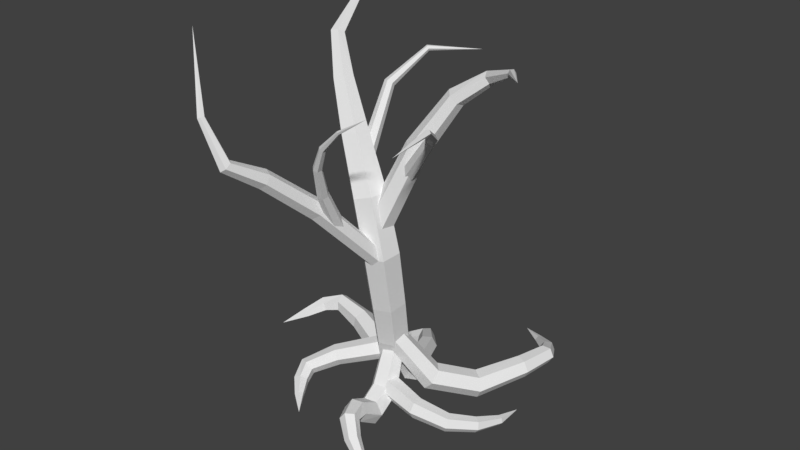 # Source: Kirschbl_te_Blattlos_1.blend  (saved by Blender 2.79.0; exported with 4.5.12 LTS)
import bpy
from mathutils import Matrix  # noqa: F401  (used for matrix-valued properties, if any)

bpy.ops.wm.read_factory_settings(use_empty=True)
scene = bpy.context.scene
scene.name = 'Scene'

# ---- collections
col_collection_1 = bpy.data.collections.new('Collection 1'); scene.collection.children.link(col_collection_1)

# ---- materials (node trees are filled in below, after node groups)
mat_kirschbl_tenfarbe = bpy.data.materials.new('Kirschblütenfarbe')
mat_kirschbl_tenfarbe.alpha_threshold = 0.0
mat_kirschbl_tenfarbe.use_transparent_shadow = False
mat_kirschbl_tenfarbe.roughness = 0.5

# ---- material node trees

# ---- world
world_world = bpy.data.worlds.new('World'); scene.world = world_world
world_world.color = (0.05088, 0.05088, 0.05088)
world_world.use_sun_shadow = False
world_world.sun_shadow_jitter_overblur = 0.0
world_world.cycles.sampling_method = 'MANUAL'

# ---- meshes
me_cunurbspath = bpy.data.meshes.new('CUNurbsPath')
me_cunurbspath.from_pydata([(-0.04641, 2.626, 5.157), (-0.04641, 2.626, 5.157), (-0.04641, 2.626, 5.157), (-0.04641, 2.626, 5.157), (-0.04641, 2.626, 5.157), (-0.04641, 2.626, 5.157), (-0.2687, 1.718, 4.96), (-0.3264, 1.722, 4.96), (-0.3536, 1.746, 4.915), (-0.3231, 1.766, 4.87), (-0.2654, 1.761, 4.87), (-0.2382, 1.737, 4.915), (-0.1597, 1.181, 4.615), (-0.2611, 1.157, 4.59), (-0.3138, 1.214, 4.516), (-0.2649, 1.297, 4.467), (-0.1635, 1.321, 4.492), (-0.1109, 1.264, 4.566), (0.1883, 0.8974, 4.132), (0.05627, 0.846, 4.071), (-0.02729, 0.9379, 3.98), (0.02112, 1.081, 3.949), (0.1531, 1.133, 4.01), (0.2367, 1.041, 4.102), (0.6097, 0.6433, 3.533), (0.4312, 0.5742, 3.451), (0.3076, 0.7045, 3.346), (0.3626, 0.9038, 3.322), (0.541, 0.9729, 3.404), (0.6646, 0.8426, 3.509), (1.034, 0.458, 2.777), (0.7993, 0.3769, 2.704), (0.6198, 0.5484, 2.632), (0.6746, 0.8009, 2.634), (0.9088, 0.8819, 2.707), (1.088, 0.7105, 2.778), (1.21, 0.4912, 1.872), (0.9504, 0.403, 1.844), (0.7419, 0.5823, 1.856), (0.7926, 0.8499, 1.896), (1.052, 0.9382, 1.924), (1.26, 0.7588, 1.912), (1.151, 0.7043, 0.9599), (0.903, 0.6149, 0.959), (0.7041, 0.7774, 1.017), (0.7529, 1.029, 1.076), (1.001, 1.119, 1.077), (1.2, 0.9563, 1.019), (1.06, 0.9032, 0.2678), (0.8253, 0.8133, 0.2829), (0.6391, 0.961, 0.3647), (0.6871, 1.198, 0.4315), (0.9213, 1.288, 0.4164), (1.108, 1.141, 0.3346), (0.8962, 1.109, -0.2576), (0.7042, 0.9917, -0.172), (0.5684, 1.092, -0.0002891), (0.6245, 1.31, 0.08591), (0.8165, 1.427, 0.0003632), (0.9524, 1.327, -0.1714), (0.4187, 1.376, -0.4635), (0.3317, 1.221, -0.3388), (0.3175, 1.25, -0.1241), (0.3902, 1.434, -0.03423), (0.4771, 1.589, -0.159), (0.4914, 1.56, -0.3736), (-0.2471, 1.632, -0.3231), (-0.2707, 1.488, -0.2216), (-0.2417, 1.496, -0.04632), (-0.1891, 1.649, 0.02749), (-0.1655, 1.794, -0.07398), (-0.1945, 1.785, -0.2493), (-0.7168, 1.717, -0.219), (-0.7016, 1.599, -0.1391), (-0.7088, 1.608, 0.00383), (-0.7312, 1.735, 0.0668), (-0.7464, 1.853, -0.01311), (-0.7392, 1.844, -0.156), (-0.9419, 1.601, -0.2531), (-0.8903, 1.521, -0.1793), (-0.9252, 1.514, -0.06459), (-1.012, 1.587, -0.02359), (-1.063, 1.666, -0.09732), (-1.028, 1.673, -0.2121), (-1.101, 1.322, -0.3004), (-1.054, 1.29, -0.2468), (-1.078, 1.284, -0.1723), (-1.149, 1.31, -0.1515), (-1.196, 1.343, -0.2052), (-1.172, 1.349, -0.2797), (-1.256, 0.9373, -0.2754), (-1.256, 0.9372, -0.2751), (-1.256, 0.9372, -0.2748), (-1.257, 0.9373, -0.2747), (-1.257, 0.9374, -0.275), (-1.257, 0.9373, -0.2753), (0.811, 1.062, 0.2016), (0.7076, 1.205, 0.2083), (0.6767, 1.299, 0.06184), (0.7492, 1.249, -0.09132), (0.8527, 1.106, -0.09802), (0.8836, 1.013, 0.04845), (0.1765, 0.5765, 0.001175), (0.06918, 0.6839, 0.001175), (0.04055, 0.7627, -0.1255), (0.1193, 0.734, -0.2521), (0.2266, 0.6266, -0.2521), (0.2553, 0.5479, -0.1255), (-0.09209, 0.2528, -0.1572), (-0.2156, 0.2913, -0.1814), (-0.2445, 0.3521, -0.2945), (-0.15, 0.3744, -0.3833), (-0.02655, 0.3358, -0.3591), (0.002422, 0.275, -0.246), (-0.04132, 0.07093, -0.2767), (-0.1386, 0.04441, -0.3253), (-0.1612, 0.08079, -0.4287), (-0.08658, 0.1437, -0.4834), (0.01066, 0.1702, -0.4348), (0.03329, 0.1338, -0.3315), (0.104, -0.1169, -0.3932), (0.05388, -0.1486, -0.4292), (0.04578, -0.1349, -0.4968), (0.08784, -0.08951, -0.5283), (0.138, -0.05783, -0.4923), (0.1461, -0.07151, -0.4247), (0.3214, -0.3413, -0.5129), (0.3212, -0.3415, -0.513), (0.3212, -0.3414, -0.5134), (0.3214, -0.3412, -0.5135), (0.3216, -0.341, -0.5134), (0.3216, -0.3411, -0.513), (1.304, 2.441, 4.33), (1.304, 2.441, 4.33), (1.304, 2.441, 4.33), (1.304, 2.441, 4.33), (1.304, 2.441, 4.33), (1.304, 2.441, 4.33), (0.7736, 1.928, 4.395), (0.7402, 1.952, 4.395), (0.7293, 1.972, 4.36), (0.7519, 1.968, 4.326), (0.7854, 1.944, 4.326), (0.7962, 1.924, 4.36), (0.557, 1.353, 4.022), (0.4854, 1.378, 4.009), (0.473, 1.432, 3.956), (0.5322, 1.463, 3.917), (0.6038, 1.438, 3.931), (0.6162, 1.383, 3.983), (0.6678, 0.7319, 3.216), (0.5699, 0.7518, 3.179), (0.5516, 0.8398, 3.121), (0.6312, 0.9079, 3.101), (0.7291, 0.8881, 3.139), (0.7474, 0.8, 3.196), (3.311, 0.2869, 4.91), (3.311, 0.2869, 4.91), (3.311, 0.2869, 4.91), (3.311, 0.2869, 4.91), (3.311, 0.2869, 4.91), (3.311, 0.2869, 4.91), (2.781, 0.9119, 4.779), (2.813, 0.9504, 4.779), (2.839, 0.9611, 4.737), (2.833, 0.9333, 4.696), (2.801, 0.8948, 4.696), (2.775, 0.8841, 4.737), (2.3, 1.138, 4.596), (2.324, 1.227, 4.576), (2.373, 1.247, 4.499), (2.4, 1.178, 4.441), (2.377, 1.089, 4.461), (2.327, 1.069, 4.538), (1.838, 1.011, 4.291), (1.848, 1.135, 4.246), (1.938, 1.164, 4.154), (2.019, 1.07, 4.108), (2.009, 0.9461, 4.154), (1.918, 0.9168, 4.246), (1.328, 0.8109, 3.537), (1.35, 0.9692, 3.493), (1.488, 1.015, 3.412), (1.603, 0.9014, 3.376), (1.581, 0.743, 3.42), (1.444, 0.6978, 3.5), (0.7773, 0.5957, 2.305), (0.8089, 0.7844, 2.266), (0.981, 0.8416, 2.194), (1.122, 0.7102, 2.161), (1.09, 0.5215, 2.2), (0.9179, 0.4642, 2.272), (2.357, -0.6867, 4.084), (2.357, -0.6867, 4.084), (2.357, -0.6867, 4.084), (2.357, -0.6867, 4.084), (2.357, -0.6867, 4.084), (2.357, -0.6867, 4.084), (2.255, 0.04021, 4.17), (2.294, 0.05365, 4.17), (2.316, 0.05285, 4.135), (2.299, 0.03862, 4.1), (2.26, 0.02518, 4.1), (2.238, 0.02597, 4.135), (1.903, 0.546, 3.866), (1.962, 0.5935, 3.853), (2.012, 0.578, 3.796), (2.003, 0.5149, 3.753), (1.944, 0.4674, 3.766), (1.894, 0.483, 3.823), (1.305, 0.8137, 3.173), (1.37, 0.8887, 3.134), (1.449, 0.8615, 3.068), (1.464, 0.7592, 3.041), (1.398, 0.6842, 3.08), (1.319, 0.7115, 3.146), (0.9747, 1.028, 0.3094), (0.8163, 0.9947, 0.3053), (0.712, 1.106, 0.2517), (0.766, 1.25, 0.2022), (0.9243, 1.283, 0.2064), (1.029, 1.172, 0.26), (1.08, 0.6715, -0.301), (0.8802, 0.6338, -0.301), (0.7589, 0.7271, -0.4355), (0.8379, 0.8581, -0.5701), (1.038, 0.8958, -0.5701), (1.159, 0.8025, -0.4355), (1.119, 0.4189, -0.402), (0.9208, 0.388, -0.4001), (0.8231, 0.3519, -0.5718), (0.9239, 0.3468, -0.7455), (1.122, 0.3777, -0.7474), (1.22, 0.4137, -0.5757), (1.146, 0.09727, -0.2053), (0.9868, 0.0528, -0.1988), (0.9163, -0.02117, -0.3287), (1.005, -0.05066, -0.4651), (1.164, -0.00619, -0.4716), (1.234, 0.06778, -0.3417), (1.259, -0.1994, -0.1839), (1.15, -0.2815, -0.1768), (1.069, -0.2977, -0.286), (1.097, -0.2319, -0.4023), (1.207, -0.1498, -0.4095), (1.287, -0.1335, -0.3003), (1.42, -0.3333, -0.3964), (1.354, -0.4274, -0.4113), (1.271, -0.4278, -0.4924), (1.254, -0.3343, -0.5586), (1.32, -0.2403, -0.5437), (1.403, -0.2398, -0.4626), (1.635, -0.4248, -0.6465), (1.602, -0.4881, -0.6635), (1.557, -0.4918, -0.722), (1.546, -0.4323, -0.7634), (1.579, -0.3691, -0.7464), (1.623, -0.3653, -0.688), (1.95, -0.5297, -0.9187), (1.949, -0.53, -0.9188), (1.949, -0.53, -0.9191), (1.949, -0.5298, -0.9193), (1.949, -0.5295, -0.9192), (1.95, -0.5294, -0.9189), (0.9891, 0.9167, -0.2042), (0.9308, 0.7501, -0.2006), (0.8953, 0.6658, -0.3515), (0.9179, 0.7481, -0.506), (0.9761, 0.9147, -0.5096), (1.012, 0.999, -0.3587), (1.66, 0.7481, -0.2657), (1.655, 0.5963, -0.2657), (1.64, 0.5208, -0.3967), (1.63, 0.5971, -0.5276), (1.635, 0.7489, -0.5276), (1.65, 0.8244, -0.3967), (2.112, 0.8126, -0.3408), (2.173, 0.6961, -0.3496), (2.183, 0.636, -0.4663), (2.133, 0.6924, -0.5741), (2.073, 0.809, -0.5653), (2.062, 0.8691, -0.4486), (2.374, 1.083, -0.4292), (2.466, 1.021, -0.4459), (2.49, 0.9846, -0.5488), (2.424, 1.011, -0.6349), (2.332, 1.073, -0.6181), (2.308, 1.109, -0.5153), (2.528, 1.417, -0.5225), (2.594, 1.4, -0.5362), (2.614, 1.387, -0.6016), (2.568, 1.393, -0.6533), (2.502, 1.41, -0.6397), (2.482, 1.423, -0.5743), (2.582, 1.801, -0.6194), (2.582, 1.801, -0.6194), (2.582, 1.801, -0.6198), (2.582, 1.801, -0.62), (2.582, 1.801, -0.6199), (2.582, 1.801, -0.6196), (0.969, 1.141, 0.4745), (1.071, 1.009, 0.4933), (1.026, 0.8583, 0.435), (0.8781, 0.8393, 0.358), (0.7757, 0.9709, 0.3392), (0.8212, 1.122, 0.3975), (1.39, 1.46, -0.1529), (1.532, 1.311, -0.1529), (1.529, 1.166, -0.2991), (1.385, 1.171, -0.4453), (1.243, 1.32, -0.4453), (1.246, 1.464, -0.2991), (1.767, 1.892, -0.3367), (1.929, 1.774, -0.3494), (1.996, 1.713, -0.5291), (1.899, 1.77, -0.6962), (1.737, 1.888, -0.6835), (1.671, 1.949, -0.5037), (2.129, 2.463, -0.2315), (2.281, 2.401, -0.2405), (2.358, 2.39, -0.3867), (2.281, 2.441, -0.5239), (2.128, 2.504, -0.5149), (2.052, 2.514, -0.3687), (2.259, 2.915, -0.2232), (2.394, 2.928, -0.2303), (2.458, 2.92, -0.3512), (2.385, 2.898, -0.465), (2.249, 2.885, -0.4578), (2.186, 2.893, -0.337), (2.129, 3.182, -0.3364), (2.221, 3.25, -0.3553), (2.271, 3.251, -0.4597), (2.229, 3.186, -0.5452), (2.136, 3.118, -0.5264), (2.086, 3.117, -0.422), (1.868, 3.416, -0.4678), (1.912, 3.472, -0.4844), (1.935, 3.481, -0.5535), (1.913, 3.435, -0.606), (1.869, 3.379, -0.5893), (1.846, 3.369, -0.5203), (1.493, 3.673, -0.5916), (1.493, 3.674, -0.5917), (1.493, 3.674, -0.592), (1.493, 3.673, -0.5922), (1.493, 3.673, -0.5921), (1.493, 3.673, -0.5918), (1.079, 1.101, -0.02906), (1.241, 1.17, -0.02237), (1.339, 1.178, -0.1688), (1.275, 1.119, -0.322), (1.112, 1.051, -0.3287), (1.014, 1.042, -0.1822), (0.6604, 2.02, -0.2766), (0.7894, 2.1, -0.2766), (0.8726, 2.11, -0.4033), (0.8268, 2.04, -0.5299), (0.6978, 1.96, -0.5299), (0.6146, 1.95, -0.4033), (0.3354, 2.444, -0.4727), (0.4011, 2.555, -0.4969), (0.4669, 2.57, -0.61), (0.467, 2.473, -0.6989), (0.4013, 2.361, -0.6747), (0.3355, 2.347, -0.5616), (0.091, 2.434, -0.6209), (0.0873, 2.534, -0.6695), (0.1279, 2.548, -0.7729), (0.1722, 2.461, -0.8277), (0.1759, 2.36, -0.7791), (0.1353, 2.347, -0.6757), (-0.1879, 2.307, -0.7584), (-0.2074, 2.363, -0.7945), (-0.1922, 2.368, -0.8621), (-0.1576, 2.316, -0.8936), (-0.1382, 2.26, -0.8575), (-0.1533, 2.255, -0.79), (-0.5298, 2.103, -0.8918), (-0.5299, 2.103, -0.892), (-0.5299, 2.103, -0.8924), (-0.5297, 2.103, -0.8925), (-0.5296, 2.103, -0.8923), (-0.5296, 2.103, -0.892), (-0.2371, -1.191, 5.207), (-0.2371, -1.191, 5.207), (-0.2371, -1.191, 5.207), (-0.2371, -1.191, 5.207), (-0.2371, -1.191, 5.207), (-0.2371, -1.191, 5.207), (0.2361, -1.518, 4.294), (0.2248, -1.567, 4.294), (0.1808, -1.583, 4.275), (0.1482, -1.549, 4.257), (0.1596, -1.501, 4.257), (0.2035, -1.485, 4.275), (0.523, -1.427, 3.758), (0.5247, -1.506, 3.706), (0.4488, -1.531, 3.656), (0.3712, -1.478, 3.659), (0.3695, -1.399, 3.711), (0.4454, -1.374, 3.76), (0.6657, -0.9459, 3.483), (0.6798, -1.025, 3.382), (0.5774, -1.054, 3.307), (0.461, -1.004, 3.335), (0.4469, -0.9246, 3.437), (0.5492, -0.8957, 3.511), (0.8701, -0.2288, 2.87), (0.8816, -0.3318, 2.77), (0.7657, -0.3721, 2.694), (0.6383, -0.3094, 2.719), (0.6268, -0.2065, 2.819), (0.7427, -0.1662, 2.895), (1.165, 0.6785, 1.834), (1.173, 0.573, 1.75), (1.063, 0.5311, 1.684), (0.9453, 0.5945, 1.702), (0.9375, 0.7, 1.786), (1.047, 0.7419, 1.852), (2.122, -0.828, 4.529), (2.122, -0.828, 4.529), (2.122, -0.828, 4.529), (2.122, -0.828, 4.529), (2.122, -0.828, 4.529), (2.122, -0.828, 4.529), (1.641, -0.7972, 4.254), (1.644, -0.7719, 4.254), (1.66, -0.7612, 4.236), (1.671, -0.7758, 4.219), (1.667, -0.8011, 4.219), (1.652, -0.8119, 4.236), (1.291, -0.733, 3.948), (1.302, -0.6889, 3.952), (1.337, -0.6717, 3.929), (1.361, -0.6987, 3.901), (1.351, -0.7428, 3.897), (1.315, -0.7599, 3.921), (1.065, -0.6211, 3.596), (1.084, -0.5649, 3.61), (1.14, -0.5467, 3.593), (1.176, -0.5846, 3.561), (1.156, -0.6408, 3.547), (1.101, -0.659, 3.564), (0.8886, -0.3865, 3.112), (0.9186, -0.3173, 3.142), (0.9971, -0.2995, 3.132), (1.046, -0.3509, 3.092), (1.015, -0.42, 3.062), (0.937, -0.4378, 3.072), (0.7491, -0.01759, 2.482), (0.7904, 0.06819, 2.53), (0.8957, 0.08563, 2.527), (0.9596, 0.01729, 2.476), (0.9183, -0.06849, 2.428), (0.8131, -0.08592, 2.431)], [], [(0, 6, 11, 5), (1, 7, 6, 0), (2, 8, 7, 1), (3, 9, 8, 2), (4, 10, 9, 3), (5, 11, 10, 4), (6, 12, 17, 11), (7, 13, 12, 6), (8, 14, 13, 7), (9, 15, 14, 8), (10, 16, 15, 9), (11, 17, 16, 10), (12, 18, 23, 17), (13, 19, 18, 12), (14, 20, 19, 13), (15, 21, 20, 14), (16, 22, 21, 15), (17, 23, 22, 16), (18, 24, 29, 23), (19, 25, 24, 18), (20, 26, 25, 19), (21, 27, 26, 20), (22, 28, 27, 21), (23, 29, 28, 22), (24, 30, 35, 29), (25, 31, 30, 24), (26, 32, 31, 25), (27, 33, 32, 26), (28, 34, 33, 27), (29, 35, 34, 28), (30, 36, 41, 35), (31, 37, 36, 30), (32, 38, 37, 31), (33, 39, 38, 32), (34, 40, 39, 33), (35, 41, 40, 34), (36, 42, 47, 41), (37, 43, 42, 36), (38, 44, 43, 37), (39, 45, 44, 38), (40, 46, 45, 39), (41, 47, 46, 40), (42, 48, 53, 47), (43, 49, 48, 42), (44, 50, 49, 43), (45, 51, 50, 44), (46, 52, 51, 45), (47, 53, 52, 46), (48, 54, 59, 53), (49, 55, 54, 48), (50, 56, 55, 49), (51, 57, 56, 50), (52, 58, 57, 51), (53, 59, 58, 52), (54, 60, 65, 59), (55, 61, 60, 54), (56, 62, 61, 55), (57, 63, 62, 56), (58, 64, 63, 57), (59, 65, 64, 58), (60, 66, 71, 65), (61, 67, 66, 60), (62, 68, 67, 61), (63, 69, 68, 62), (64, 70, 69, 63), (65, 71, 70, 64), (66, 72, 77, 71), (67, 73, 72, 66), (68, 74, 73, 67), (69, 75, 74, 68), (70, 76, 75, 69), (71, 77, 76, 70), (72, 78, 83, 77), (73, 79, 78, 72), (74, 80, 79, 73), (75, 81, 80, 74), (76, 82, 81, 75), (77, 83, 82, 76), (78, 84, 89, 83), (79, 85, 84, 78), (80, 86, 85, 79), (81, 87, 86, 80), (82, 88, 87, 81), (83, 89, 88, 82), (84, 90, 95, 89), (85, 91, 90, 84), (86, 92, 91, 85), (87, 93, 92, 86), (88, 94, 93, 87), (89, 95, 94, 88), (96, 102, 107, 101), (97, 103, 102, 96), (98, 104, 103, 97), (99, 105, 104, 98), (100, 106, 105, 99), (101, 107, 106, 100), (102, 108, 113, 107), (103, 109, 108, 102), (104, 110, 109, 103), (105, 111, 110, 104), (106, 112, 111, 105), (107, 113, 112, 106), (108, 114, 119, 113), (109, 115, 114, 108), (110, 116, 115, 109), (111, 117, 116, 110), (112, 118, 117, 111), (113, 119, 118, 112), (114, 120, 125, 119), (115, 121, 120, 114), (116, 122, 121, 115), (117, 123, 122, 116), (118, 124, 123, 117), (119, 125, 124, 118), (120, 126, 131, 125), (121, 127, 126, 120), (122, 128, 127, 121), (123, 129, 128, 122), (124, 130, 129, 123), (125, 131, 130, 124), (132, 138, 143, 137), (133, 139, 138, 132), (134, 140, 139, 133), (135, 141, 140, 134), (136, 142, 141, 135), (137, 143, 142, 136), (138, 144, 149, 143), (139, 145, 144, 138), (140, 146, 145, 139), (141, 147, 146, 140), (142, 148, 147, 141), (143, 149, 148, 142), (144, 150, 155, 149), (145, 151, 150, 144), (146, 152, 151, 145), (147, 153, 152, 146), (148, 154, 153, 147), (149, 155, 154, 148), (156, 162, 167, 161), (157, 163, 162, 156), (158, 164, 163, 157), (159, 165, 164, 158), (160, 166, 165, 159), (161, 167, 166, 160), (162, 168, 173, 167), (163, 169, 168, 162), (164, 170, 169, 163), (165, 171, 170, 164), (166, 172, 171, 165), (167, 173, 172, 166), (168, 174, 179, 173), (169, 175, 174, 168), (170, 176, 175, 169), (171, 177, 176, 170), (172, 178, 177, 171), (173, 179, 178, 172), (174, 180, 185, 179), (175, 181, 180, 174), (176, 182, 181, 175), (177, 183, 182, 176), (178, 184, 183, 177), (179, 185, 184, 178), (180, 186, 191, 185), (181, 187, 186, 180), (182, 188, 187, 181), (183, 189, 188, 182), (184, 190, 189, 183), (185, 191, 190, 184), (192, 198, 203, 197), (193, 199, 198, 192), (194, 200, 199, 193), (195, 201, 200, 194), (196, 202, 201, 195), (197, 203, 202, 196), (198, 204, 209, 203), (199, 205, 204, 198), (200, 206, 205, 199), (201, 207, 206, 200), (202, 208, 207, 201), (203, 209, 208, 202), (204, 210, 215, 209), (205, 211, 210, 204), (206, 212, 211, 205), (207, 213, 212, 206), (208, 214, 213, 207), (209, 215, 214, 208), (216, 222, 227, 221), (217, 223, 222, 216), (218, 224, 223, 217), (219, 225, 224, 218), (220, 226, 225, 219), (221, 227, 226, 220), (222, 228, 233, 227), (223, 229, 228, 222), (224, 230, 229, 223), (225, 231, 230, 224), (226, 232, 231, 225), (227, 233, 232, 226), (228, 234, 239, 233), (229, 235, 234, 228), (230, 236, 235, 229), (231, 237, 236, 230), (232, 238, 237, 231), (233, 239, 238, 232), (234, 240, 245, 239), (235, 241, 240, 234), (236, 242, 241, 235), (237, 243, 242, 236), (238, 244, 243, 237), (239, 245, 244, 238), (240, 246, 251, 245), (241, 247, 246, 240), (242, 248, 247, 241), (243, 249, 248, 242), (244, 250, 249, 243), (245, 251, 250, 244), (246, 252, 257, 251), (247, 253, 252, 246), (248, 254, 253, 247), (249, 255, 254, 248), (250, 256, 255, 249), (251, 257, 256, 250), (252, 258, 263, 257), (253, 259, 258, 252), (254, 260, 259, 253), (255, 261, 260, 254), (256, 262, 261, 255), (257, 263, 262, 256), (264, 270, 275, 269), (265, 271, 270, 264), (266, 272, 271, 265), (267, 273, 272, 266), (268, 274, 273, 267), (269, 275, 274, 268), (270, 276, 281, 275), (271, 277, 276, 270), (272, 278, 277, 271), (273, 279, 278, 272), (274, 280, 279, 273), (275, 281, 280, 274), (276, 282, 287, 281), (277, 283, 282, 276), (278, 284, 283, 277), (279, 285, 284, 278), (280, 286, 285, 279), (281, 287, 286, 280), (282, 288, 293, 287), (283, 289, 288, 282), (284, 290, 289, 283), (285, 291, 290, 284), (286, 292, 291, 285), (287, 293, 292, 286), (288, 294, 299, 293), (289, 295, 294, 288), (290, 296, 295, 289), (291, 297, 296, 290), (292, 298, 297, 291), (293, 299, 298, 292), (300, 306, 311, 305), (301, 307, 306, 300), (302, 308, 307, 301), (303, 309, 308, 302), (304, 310, 309, 303), (305, 311, 310, 304), (306, 312, 317, 311), (307, 313, 312, 306), (308, 314, 313, 307), (309, 315, 314, 308), (310, 316, 315, 309), (311, 317, 316, 310), (312, 318, 323, 317), (313, 319, 318, 312), (314, 320, 319, 313), (315, 321, 320, 314), (316, 322, 321, 315), (317, 323, 322, 316), (318, 324, 329, 323), (319, 325, 324, 318), (320, 326, 325, 319), (321, 327, 326, 320), (322, 328, 327, 321), (323, 329, 328, 322), (324, 330, 335, 329), (325, 331, 330, 324), (326, 332, 331, 325), (327, 333, 332, 326), (328, 334, 333, 327), (329, 335, 334, 328), (330, 336, 341, 335), (331, 337, 336, 330), (332, 338, 337, 331), (333, 339, 338, 332), (334, 340, 339, 333), (335, 341, 340, 334), (336, 342, 347, 341), (337, 343, 342, 336), (338, 344, 343, 337), (339, 345, 344, 338), (340, 346, 345, 339), (341, 347, 346, 340), (348, 354, 359, 353), (349, 355, 354, 348), (350, 356, 355, 349), (351, 357, 356, 350), (352, 358, 357, 351), (353, 359, 358, 352), (354, 360, 365, 359), (355, 361, 360, 354), (356, 362, 361, 355), (357, 363, 362, 356), (358, 364, 363, 357), (359, 365, 364, 358), (360, 366, 371, 365), (361, 367, 366, 360), (362, 368, 367, 361), (363, 369, 368, 362), (364, 370, 369, 363), (365, 371, 370, 364), (366, 372, 377, 371), (367, 373, 372, 366), (368, 374, 373, 367), (369, 375, 374, 368), (370, 376, 375, 369), (371, 377, 376, 370), (372, 378, 383, 377), (373, 379, 378, 372), (374, 380, 379, 373), (375, 381, 380, 374), (376, 382, 381, 375), (377, 383, 382, 376), (384, 390, 395, 389), (385, 391, 390, 384), (386, 392, 391, 385), (387, 393, 392, 386), (388, 394, 393, 387), (389, 395, 394, 388), (390, 396, 401, 395), (391, 397, 396, 390), (392, 398, 397, 391), (393, 399, 398, 392), (394, 400, 399, 393), (395, 401, 400, 394), (396, 402, 407, 401), (397, 403, 402, 396), (398, 404, 403, 397), (399, 405, 404, 398), (400, 406, 405, 399), (401, 407, 406, 400), (402, 408, 413, 407), (403, 409, 408, 402), (404, 410, 409, 403), (405, 411, 410, 404), (406, 412, 411, 405), (407, 413, 412, 406), (408, 414, 419, 413), (409, 415, 414, 408), (410, 416, 415, 409), (411, 417, 416, 410), (412, 418, 417, 411), (413, 419, 418, 412), (420, 426, 431, 425), (421, 427, 426, 420), (422, 428, 427, 421), (423, 429, 428, 422), (424, 430, 429, 423), (425, 431, 430, 424), (426, 432, 437, 431), (427, 433, 432, 426), (428, 434, 433, 427), (429, 435, 434, 428), (430, 436, 435, 429), (431, 437, 436, 430), (432, 438, 443, 437), (433, 439, 438, 432), (434, 440, 439, 433), (435, 441, 440, 434), (436, 442, 441, 435), (437, 443, 442, 436), (438, 444, 449, 443), (439, 445, 444, 438), (440, 446, 445, 439), (441, 447, 446, 440), (442, 448, 447, 441), (443, 449, 448, 442), (444, 450, 455, 449), (445, 451, 450, 444), (446, 452, 451, 445), (447, 453, 452, 446), (448, 454, 453, 447), (449, 455, 454, 448)])
_uv = me_cunurbspath.uv_layers.new(name='UVMap')
_uv.uv.foreach_set('vector', [0.2758, 0.4372, 0.2653, 0.3929, 0.2674, 0.3931, 0.2758, 0.4372, 0.3228, 0.298, 0.3228, 0.3397, 0.3201, 0.3392, 0.3228, 0.298, 0.277, 0.01425, 0.238, 0.03739, 0.2365, 0.03531, 0.277, 0.01425, 0.277, 0.01425, 0.2396, 0.03893, 0.238, 0.03739, 0.277, 0.01425, 0.04062, 0.3892, 0.03325, 0.4317, 0.03052, 0.4316, 0.04062, 0.3892, 0.2758, 0.4372, 0.2674, 0.3931, 0.27, 0.3929, 0.2758, 0.4372, 0.2653, 0.3929, 0.2676, 0.3643, 0.2712, 0.3672, 0.2674, 0.3931, 0.1124, 0.01454, 0.1072, 0.03664, 0.1025, 0.03468, 0.1097, 0.01425, 0.238, 0.03739, 0.2184, 0.06067, 0.2151, 0.05737, 0.2365, 0.03531, 0.2396, 0.03893, 0.2229, 0.06155, 0.2184, 0.06067, 0.238, 0.03739, 0.03325, 0.4317, 0.04062, 0.4535, 0.036, 0.455, 0.03052, 0.4316, 0.2674, 0.3931, 0.2712, 0.3672, 0.2758, 0.3676, 0.27, 0.3929, 0.3733, 0.1663, 0.3751, 0.1874, 0.3678, 0.1874, 0.3684, 0.1673, 0.1072, 0.03664, 0.08926, 0.06188, 0.0834, 0.05783, 0.1025, 0.03468, 0.1093, 0.03984, 0.0927, 0.06576, 0.08926, 0.06188, 0.1072, 0.03664, 0.2229, 0.06155, 0.2202, 0.0845, 0.213, 0.08508, 0.2184, 0.06067, 0.2065, 0.2413, 0.1874, 0.2208, 0.193, 0.2167, 0.211, 0.2392, 0.2046, 0.2451, 0.1842, 0.2255, 0.1874, 0.2208, 0.2065, 0.2413, 0.2982, 0.3966, 0.2869, 0.3732, 0.2965, 0.3713, 0.3051, 0.3947, 0.08926, 0.06188, 0.06808, 0.09117, 0.06015, 0.08573, 0.0834, 0.05783, 0.0927, 0.06576, 0.07333, 0.09556, 0.06808, 0.09117, 0.08926, 0.06188, 0.2202, 0.0845, 0.2206, 0.1115, 0.211, 0.113, 0.213, 0.08508, 0.1874, 0.2208, 0.1641, 0.1952, 0.1716, 0.1896, 0.193, 0.2167, 0.1842, 0.2255, 0.159, 0.2007, 0.1641, 0.1952, 0.1874, 0.2208, 0.2869, 0.3732, 0.2781, 0.342, 0.2903, 0.3411, 0.2965, 0.3713, 0.06808, 0.09117, 0.04652, 0.1257, 0.03592, 0.1203, 0.06015, 0.08573, 0.07333, 0.09556, 0.05461, 0.1285, 0.04652, 0.1257, 0.06808, 0.09117, 0.2206, 0.1115, 0.2251, 0.1408, 0.2133, 0.144, 0.211, 0.113, 0.1641, 0.1952, 0.141, 0.1652, 0.1512, 0.1596, 0.1716, 0.1896, 0.159, 0.2007, 0.1329, 0.1696, 0.141, 0.1652, 0.1641, 0.1952, 0.2781, 0.342, 0.277, 0.3008, 0.29, 0.3015, 0.2903, 0.3411, 0.04652, 0.1257, 0.0346, 0.1647, 0.02257, 0.1611, 0.03592, 0.1203, 0.05461, 0.1285, 0.04452, 0.1636, 0.0346, 0.1647, 0.04652, 0.1257, 0.2251, 0.1408, 0.2362, 0.1727, 0.2242, 0.1778, 0.2133, 0.144, 0.141, 0.1652, 0.1279, 0.1299, 0.1396, 0.1261, 0.1512, 0.1596, 0.1329, 0.1696, 0.1178, 0.1305, 0.1279, 0.1299, 0.141, 0.1652, 0.277, 0.3008, 0.2825, 0.2564, 0.2949, 0.2581, 0.29, 0.3015, 0.0346, 0.1647, 0.03191, 0.2042, 0.02027, 0.202, 0.02257, 0.1611, 0.04452, 0.1636, 0.04164, 0.2011, 0.03191, 0.2042, 0.0346, 0.1647, 0.2362, 0.1727, 0.2536, 0.2087, 0.2424, 0.2144, 0.2242, 0.1778, 0.1279, 0.1299, 0.1236, 0.09022, 0.135, 0.08781, 0.1396, 0.1261, 0.1178, 0.1305, 0.1135, 0.08867, 0.1236, 0.09022, 0.1279, 0.1299, 0.2825, 0.2564, 0.2881, 0.2221, 0.2998, 0.2243, 0.2949, 0.2581, 0.03191, 0.2042, 0.03183, 0.2343, 0.02073, 0.2329, 0.02027, 0.202, 0.04164, 0.2011, 0.04109, 0.2302, 0.03183, 0.2343, 0.03191, 0.2042, 0.2536, 0.2087, 0.2683, 0.237, 0.2579, 0.243, 0.2424, 0.2144, 0.1236, 0.09022, 0.1221, 0.05906, 0.133, 0.05751, 0.135, 0.08781, 0.1135, 0.08867, 0.1124, 0.05633, 0.1221, 0.05906, 0.1236, 0.09022, 0.2881, 0.2221, 0.2941, 0.1951, 0.3051, 0.1984, 0.2998, 0.2243, 0.03183, 0.2343, 0.03502, 0.2545, 0.02552, 0.2564, 0.02073, 0.2329, 0.04109, 0.2302, 0.0424, 0.2464, 0.03502, 0.2545, 0.03183, 0.2343, 0.2683, 0.237, 0.277, 0.2522, 0.2678, 0.259, 0.2579, 0.243, 0.1221, 0.05906, 0.1237, 0.03906, 0.1332, 0.0411, 0.133, 0.05751, 0.1124, 0.05633, 0.1158, 0.03184, 0.1237, 0.03906, 0.1221, 0.05906, 0.2485, 0.2616, 0.2358, 0.283, 0.2269, 0.2796, 0.238, 0.259, 0.2535, 0.2714, 0.2426, 0.2879, 0.2358, 0.283, 0.2485, 0.2616, 0.0424, 0.2464, 0.05355, 0.2521, 0.05167, 0.2623, 0.03502, 0.2545, 0.3523, 0.42, 0.3448, 0.4098, 0.3522, 0.4066, 0.3614, 0.4176, 0.3465, 0.4298, 0.3366, 0.4148, 0.3448, 0.4098, 0.3523, 0.42, 0.1158, 0.03184, 0.136, 0.01917, 0.1385, 0.02921, 0.1237, 0.03906, 0.2358, 0.283, 0.2223, 0.3148, 0.2149, 0.3124, 0.2269, 0.2796, 0.2426, 0.2879, 0.2287, 0.3166, 0.2223, 0.3148, 0.2358, 0.283, 0.05355, 0.2521, 0.08037, 0.2493, 0.08075, 0.2577, 0.05167, 0.2623, 0.3448, 0.4098, 0.334, 0.3822, 0.3402, 0.38, 0.3522, 0.4066, 0.3366, 0.4148, 0.3264, 0.3841, 0.334, 0.3822, 0.3448, 0.4098, 0.136, 0.01917, 0.1694, 0.0199, 0.1695, 0.0284, 0.1385, 0.02921, 0.2223, 0.3148, 0.2172, 0.3375, 0.211, 0.3386, 0.2149, 0.3124, 0.2287, 0.3166, 0.2226, 0.3373, 0.2172, 0.3375, 0.2223, 0.3148, 0.08037, 0.2493, 0.1027, 0.2486, 0.1015, 0.2553, 0.08075, 0.2577, 0.334, 0.3822, 0.3292, 0.3564, 0.3344, 0.3577, 0.3402, 0.38, 0.3264, 0.3841, 0.3229, 0.3563, 0.3292, 0.3564, 0.334, 0.3822, 0.1694, 0.0199, 0.1957, 0.01985, 0.1972, 0.02653, 0.1695, 0.0284, 0.2172, 0.3375, 0.2225, 0.3482, 0.2188, 0.3524, 0.211, 0.3386, 0.2226, 0.3373, 0.2261, 0.3462, 0.2225, 0.3482, 0.2172, 0.3375, 0.1027, 0.2486, 0.1124, 0.2538, 0.1102, 0.2589, 0.1015, 0.2553, 0.3292, 0.3564, 0.3344, 0.3434, 0.3376, 0.3477, 0.3344, 0.3577, 0.3229, 0.3563, 0.3299, 0.3415, 0.3344, 0.3434, 0.3292, 0.3564, 0.1957, 0.01985, 0.2084, 0.01425, 0.211, 0.01932, 0.1972, 0.02653, 0.2225, 0.3482, 0.2356, 0.3561, 0.2342, 0.3595, 0.2188, 0.3524, 0.347, 0.4315, 0.3476, 0.4442, 0.3444, 0.4442, 0.342, 0.4298, 0.3519, 0.4301, 0.3508, 0.4434, 0.3476, 0.4442, 0.347, 0.4315, 0.3344, 0.3434, 0.3456, 0.3373, 0.3468, 0.3408, 0.3376, 0.3477, 0.3275, 0.4298, 0.3293, 0.4469, 0.3261, 0.4474, 0.3229, 0.4321, 0.3326, 0.4305, 0.3326, 0.4473, 0.3293, 0.4469, 0.3275, 0.4298, 0.2356, 0.3561, 0.2535, 0.3643, 0.2535, 0.3643, 0.2342, 0.3595, 0.3476, 0.4442, 0.3519, 0.462, 0.3519, 0.462, 0.3444, 0.4442, 0.3508, 0.4434, 0.3519, 0.4619, 0.3519, 0.462, 0.3476, 0.4442, 0.3456, 0.3373, 0.3614, 0.3325, 0.3614, 0.3325, 0.3468, 0.3408, 0.3293, 0.4469, 0.3278, 0.4667, 0.3278, 0.4667, 0.3261, 0.4474, 0.3326, 0.4473, 0.3278, 0.4667, 0.3278, 0.4667, 0.3293, 0.4469, 0.4632, 0.1225, 0.4624, 0.08878, 0.4696, 0.08947, 0.4715, 0.1222, 0.4397, 0.4601, 0.438, 0.424, 0.4452, 0.4247, 0.4479, 0.4598, 0.4648, 0.3923, 0.4648, 0.425, 0.4576, 0.4256, 0.4565, 0.3931, 0.4741, 0.3923, 0.4719, 0.4233, 0.4648, 0.4245, 0.4659, 0.3928, 0.0914, 0.3615, 0.07137, 0.393, 0.06496, 0.3898, 0.08461, 0.3566, 0.2107, 0.3717, 0.2094, 0.4009, 0.2022, 0.4002, 0.2024, 0.3707, 0.4624, 0.08878, 0.466, 0.07247, 0.4715, 0.07485, 0.4696, 0.08947, 0.438, 0.424, 0.4427, 0.4042, 0.4479, 0.4072, 0.4452, 0.4247, 0.4648, 0.425, 0.4648, 0.4486, 0.4586, 0.4486, 0.4576, 0.4256, 0.4719, 0.4233, 0.4741, 0.4377, 0.4686, 0.4403, 0.4648, 0.4245, 0.07137, 0.393, 0.06494, 0.4102, 0.05897, 0.4104, 0.06496, 0.3898, 0.2094, 0.4009, 0.2084, 0.4173, 0.2022, 0.4171, 0.2022, 0.4002, 0.2713, 0.3502, 0.27, 0.3423, 0.275, 0.3432, 0.2765, 0.3491, 0.3826, 0.4582, 0.3793, 0.4491, 0.3845, 0.448, 0.3875, 0.455, 0.4648, 0.4486, 0.4644, 0.4619, 0.4592, 0.4612, 0.4586, 0.4486, 0.05897, 0.4104, 0.06576, 0.42, 0.06308, 0.4239, 0.05462, 0.4127, 0.06494, 0.4102, 0.06946, 0.4172, 0.06576, 0.42, 0.05897, 0.4104, 0.2084, 0.4173, 0.2077, 0.4247, 0.2024, 0.4253, 0.2022, 0.4171, 0.27, 0.3423, 0.2722, 0.3317, 0.2753, 0.3326, 0.275, 0.3432, 0.3793, 0.4491, 0.3818, 0.4382, 0.3849, 0.4381, 0.3845, 0.448, 0.3756, 0.4464, 0.3795, 0.4361, 0.3818, 0.4382, 0.3793, 0.4491, 0.06576, 0.42, 0.07727, 0.428, 0.07591, 0.4306, 0.06308, 0.4239, 0.06946, 0.4172, 0.07886, 0.4257, 0.07727, 0.428, 0.06576, 0.42, 0.2077, 0.4247, 0.2083, 0.4342, 0.2051, 0.4349, 0.2024, 0.4253, 0.2722, 0.3317, 0.2764, 0.3178, 0.2765, 0.3178, 0.2753, 0.3326, 0.3818, 0.4382, 0.3875, 0.4256, 0.3875, 0.4256, 0.3849, 0.4381, 0.3795, 0.4361, 0.3875, 0.4256, 0.3875, 0.4256, 0.3818, 0.4382, 0.07727, 0.428, 0.09139, 0.4358, 0.09139, 0.4358, 0.07591, 0.4306, 0.07886, 0.4257, 0.0914, 0.4358, 0.09139, 0.4358, 0.07727, 0.428, 0.2083, 0.4342, 0.2107, 0.4457, 0.2107, 0.4457, 0.2051, 0.4349, 0.1399, 0.4605, 0.1168, 0.4492, 0.1184, 0.4481, 0.1399, 0.4605, 0.4704, 0.2523, 0.4618, 0.218, 0.4637, 0.2179, 0.4704, 0.2523, 0.3221, 0.1951, 0.3088, 0.2177, 0.3069, 0.2173, 0.3221, 0.1951, 0.4297, 0.3856, 0.4067, 0.3972, 0.4051, 0.3961, 0.4297, 0.3856, 0.2868, 0.3966, 0.279, 0.43, 0.277, 0.4299, 0.2868, 0.3966, 0.27, 0.3577, 0.2549, 0.3341, 0.2568, 0.3338, 0.27, 0.3577, 0.1168, 0.4492, 0.1154, 0.4241, 0.1186, 0.4237, 0.1184, 0.4481, 0.4618, 0.218, 0.4669, 0.1939, 0.4704, 0.1947, 0.4637, 0.2179, 0.3088, 0.2177, 0.3087, 0.2518, 0.3051, 0.2522, 0.3069, 0.2173, 0.4067, 0.3972, 0.4057, 0.4206, 0.4024, 0.4201, 0.4051, 0.3961, 0.279, 0.43, 0.2868, 0.455, 0.2834, 0.4559, 0.277, 0.4299, 0.2549, 0.3341, 0.2535, 0.3016, 0.2571, 0.3019, 0.2568, 0.3338, 0.1154, 0.4241, 0.1362, 0.3856, 0.1399, 0.3868, 0.1186, 0.4237, 0.1124, 0.4224, 0.1325, 0.3824, 0.1362, 0.3856, 0.1154, 0.4241, 0.3087, 0.2518, 0.3221, 0.2966, 0.3173, 0.298, 0.3051, 0.2522, 0.4057, 0.4206, 0.4261, 0.4562, 0.4224, 0.4569, 0.4024, 0.4201, 0.4086, 0.4188, 0.4297, 0.4528, 0.4261, 0.4562, 0.4057, 0.4206, 0.2535, 0.3016, 0.2652, 0.259, 0.27, 0.2604, 0.2571, 0.3019, 0.366, 0.3325, 0.366, 0.3609, 0.3637, 0.3605, 0.366, 0.3325, 0.05017, 0.4552, 0.04227, 0.4159, 0.04457, 0.416, 0.05017, 0.4552, 0.05017, 0.4552, 0.04062, 0.4164, 0.04227, 0.4159, 0.05017, 0.4552, 0.3637, 0.3639, 0.3614, 0.333, 0.3637, 0.3325, 0.3637, 0.3639, 0.4564, 0.4042, 0.4503, 0.4403, 0.4479, 0.4403, 0.4564, 0.4042, 0.4564, 0.4042, 0.4515, 0.4411, 0.4503, 0.4403, 0.4564, 0.4042, 0.3924, 0.1663, 0.3774, 0.1482, 0.3802, 0.1461, 0.3934, 0.1644, 0.04227, 0.4159, 0.04623, 0.3892, 0.05017, 0.3913, 0.04457, 0.416, 0.4015, 0.1968, 0.3887, 0.218, 0.3847, 0.2164, 0.3994, 0.1959, 0.4024, 0.1987, 0.3914, 0.2198, 0.3887, 0.218, 0.4015, 0.1968, 0.4503, 0.4403, 0.4564, 0.4603, 0.4525, 0.4621, 0.4479, 0.4403, 0.3934, 0.1644, 0.3802, 0.1461, 0.3841, 0.1446, 0.3955, 0.1636, 0.3774, 0.1482, 0.3678, 0.123, 0.3725, 0.1226, 0.3802, 0.1461, 0.2107, 0.2451, 0.2082, 0.2659, 0.202, 0.2652, 0.2063, 0.2454, 0.3887, 0.218, 0.3809, 0.2435, 0.375, 0.2424, 0.3847, 0.2164, 0.3914, 0.2198, 0.3855, 0.2434, 0.3809, 0.2435, 0.3887, 0.218, 0.1057, 0.3839, 0.1012, 0.3648, 0.1075, 0.3642, 0.1101, 0.3842, 0.3802, 0.1461, 0.3725, 0.1226, 0.3784, 0.1217, 0.3841, 0.1446, 0.3678, 0.123, 0.3685, 0.07846, 0.3745, 0.07923, 0.3725, 0.1226, 0.2082, 0.2659, 0.2072, 0.3069, 0.1994, 0.3068, 0.202, 0.2652, 0.3809, 0.2435, 0.3831, 0.2852, 0.3757, 0.2858, 0.375, 0.2424, 0.3855, 0.2434, 0.3889, 0.2838, 0.3831, 0.2852, 0.3809, 0.2435, 0.1012, 0.3648, 0.09876, 0.325, 0.1066, 0.3249, 0.1075, 0.3642, 0.3725, 0.1226, 0.3745, 0.07923, 0.3818, 0.08017, 0.3784, 0.1217, 0.3685, 0.07846, 0.3801, 0.01425, 0.3871, 0.01568, 0.3745, 0.07923, 0.2072, 0.3069, 0.2107, 0.3702, 0.2014, 0.3707, 0.1994, 0.3068, 0.3831, 0.2852, 0.3957, 0.3474, 0.3872, 0.3492, 0.3757, 0.2858, 0.3889, 0.2838, 0.4024, 0.3452, 0.3957, 0.3474, 0.3831, 0.2852, 0.09876, 0.325, 0.1009, 0.2623, 0.1101, 0.2629, 0.1066, 0.3249, 0.3745, 0.07923, 0.3871, 0.01568, 0.3955, 0.01796, 0.3818, 0.08017, 0.1873, 0.455, 0.1629, 0.4318, 0.1648, 0.4312, 0.1873, 0.455, 0.3201, 0.392, 0.3069, 0.3608, 0.3088, 0.3604, 0.3201, 0.392, 0.2381, 0.3643, 0.2132, 0.3883, 0.2122, 0.3872, 0.2381, 0.3643, 0.2381, 0.3643, 0.215, 0.389, 0.2132, 0.3883, 0.2381, 0.3643, 0.4707, 0.01425, 0.4643, 0.04795, 0.4624, 0.04797, 0.4707, 0.01425, 0.1873, 0.455, 0.1648, 0.4312, 0.1657, 0.4301, 0.1873, 0.455, 0.1629, 0.4318, 0.1615, 0.4038, 0.165, 0.4047, 0.1648, 0.4312, 0.3069, 0.3608, 0.3051, 0.3288, 0.3087, 0.3294, 0.3088, 0.3604, 0.3212, 0.3926, 0.3194, 0.4134, 0.3158, 0.4129, 0.3194, 0.392, 0.215, 0.389, 0.2146, 0.4172, 0.211, 0.4179, 0.2132, 0.3883, 0.4643, 0.04795, 0.4707, 0.07126, 0.4673, 0.07247, 0.4624, 0.04797, 0.2742, 0.3178, 0.27, 0.2992, 0.2736, 0.2988, 0.2761, 0.3174, 0.1615, 0.4038, 0.1834, 0.3716, 0.1873, 0.3744, 0.165, 0.4047, 0.3051, 0.3288, 0.3154, 0.298, 0.3201, 0.2998, 0.3087, 0.3294, 0.3194, 0.4134, 0.3212, 0.4568, 0.3163, 0.4569, 0.3158, 0.4129, 0.2146, 0.4172, 0.2363, 0.4495, 0.2323, 0.4522, 0.211, 0.4179, 0.2162, 0.4151, 0.2381, 0.4457, 0.2363, 0.4495, 0.2146, 0.4172, 0.27, 0.2992, 0.2711, 0.259, 0.2761, 0.2592, 0.2736, 0.2988, 0.4024, 0.3585, 0.3819, 0.3827, 0.3743, 0.3782, 0.3982, 0.3524, 0.3614, 0.4298, 0.3614, 0.4617, 0.3519, 0.4622, 0.3539, 0.43, 0.4275, 0.1874, 0.403, 0.1612, 0.4111, 0.16, 0.4322, 0.1841, 0.4234, 0.1937, 0.3955, 0.1659, 0.403, 0.1612, 0.4275, 0.1874, 0.3895, 0.4643, 0.3875, 0.4256, 0.3969, 0.4264, 0.3969, 0.4647, 0.3982, 0.3524, 0.3743, 0.3782, 0.3661, 0.3773, 0.3934, 0.3492, 0.3819, 0.3827, 0.3819, 0.3951, 0.3748, 0.3971, 0.3743, 0.3782, 0.4568, 0.189, 0.4575, 0.1783, 0.4669, 0.1779, 0.4664, 0.1889, 0.403, 0.1612, 0.403, 0.1431, 0.4107, 0.148, 0.4111, 0.16, 0.3955, 0.1659, 0.396, 0.1413, 0.403, 0.1431, 0.403, 0.1612, 0.2653, 0.3679, 0.2556, 0.3917, 0.2469, 0.3878, 0.2563, 0.3643, 0.3743, 0.3782, 0.3748, 0.3971, 0.3673, 0.4022, 0.3661, 0.3773, 0.3819, 0.3951, 0.396, 0.4061, 0.3909, 0.4087, 0.3748, 0.3971, 0.4575, 0.1783, 0.4564, 0.1604, 0.4642, 0.161, 0.4669, 0.1779, 0.403, 0.1431, 0.42, 0.1306, 0.4251, 0.1364, 0.4107, 0.148, 0.396, 0.1413, 0.415, 0.1282, 0.42, 0.1306, 0.403, 0.1431, 0.2556, 0.3917, 0.2467, 0.4067, 0.2392, 0.4044, 0.2469, 0.3878, 0.3748, 0.3971, 0.3909, 0.4087, 0.386, 0.4146, 0.3673, 0.4022, 0.396, 0.4061, 0.4024, 0.4179, 0.3964, 0.4165, 0.3909, 0.4087, 0.4564, 0.1604, 0.4612, 0.1433, 0.4669, 0.1461, 0.4642, 0.161, 0.42, 0.1306, 0.4271, 0.1202, 0.4322, 0.1232, 0.4251, 0.1364, 0.415, 0.1282, 0.4211, 0.1218, 0.4271, 0.1202, 0.42, 0.1306, 0.2467, 0.4067, 0.2445, 0.4133, 0.2381, 0.4137, 0.2392, 0.4044, 0.3909, 0.4087, 0.3964, 0.4165, 0.3914, 0.4196, 0.386, 0.4146, 0.4024, 0.4179, 0.3962, 0.4256, 0.3916, 0.4226, 0.3964, 0.4165, 0.291, 0.3966, 0.2919, 0.4122, 0.2885, 0.4132, 0.2868, 0.3998, 0.2973, 0.398, 0.2973, 0.4125, 0.2919, 0.4122, 0.291, 0.3966, 0.4211, 0.1218, 0.4167, 0.1164, 0.4211, 0.1133, 0.4271, 0.1202, 0.2445, 0.4133, 0.247, 0.4205, 0.242, 0.4226, 0.2381, 0.4137, 0.3047, 0.3966, 0.3028, 0.4063, 0.2973, 0.4061, 0.2983, 0.3975, 0.1945, 0.4614, 0.1963, 0.4498, 0.1993, 0.4511, 0.1991, 0.4634, 0.2919, 0.4122, 0.2912, 0.4294, 0.2891, 0.4294, 0.2885, 0.4132, 0.2973, 0.4125, 0.2946, 0.43, 0.2912, 0.4294, 0.2919, 0.4122, 0.242, 0.4226, 0.2514, 0.4351, 0.2503, 0.4375, 0.2401, 0.4264, 0.247, 0.4205, 0.2544, 0.4333, 0.2514, 0.4351, 0.242, 0.4226, 0.3028, 0.4063, 0.3021, 0.4217, 0.2987, 0.4221, 0.2973, 0.4061, 0.1963, 0.4498, 0.1993, 0.4334, 0.1993, 0.4334, 0.1993, 0.4511, 0.1933, 0.4503, 0.1992, 0.4334, 0.1993, 0.4334, 0.1963, 0.4498, 0.2946, 0.43, 0.287, 0.4496, 0.2869, 0.4496, 0.2912, 0.4294, 0.2514, 0.4351, 0.2652, 0.4501, 0.2652, 0.4501, 0.2503, 0.4375, 0.2544, 0.4333, 0.2653, 0.4501, 0.2652, 0.4501, 0.2514, 0.4351, 0.3021, 0.4217, 0.3047, 0.441, 0.3047, 0.441, 0.2987, 0.4221, 0.1399, 0.4365, 0.1415, 0.4041, 0.1475, 0.4044, 0.1468, 0.4351, 0.4336, 0.2915, 0.4103, 0.2648, 0.4164, 0.2611, 0.4389, 0.2853, 0.1936, 0.4334, 0.1946, 0.3977, 0.2014, 0.3978, 0.2015, 0.4326, 0.1873, 0.4314, 0.1892, 0.3974, 0.1946, 0.3977, 0.1936, 0.4334, 0.438, 0.2977, 0.4162, 0.3215, 0.41, 0.3178, 0.4325, 0.2915, 0.1468, 0.4351, 0.1475, 0.4044, 0.1539, 0.4046, 0.1543, 0.4363, 0.1415, 0.4041, 0.1436, 0.3824, 0.1487, 0.3846, 0.1475, 0.4044, 0.4103, 0.2648, 0.4024, 0.2405, 0.4085, 0.2404, 0.4164, 0.2611, 0.1946, 0.3977, 0.1956, 0.3716, 0.2015, 0.3728, 0.2014, 0.3978, 0.1892, 0.3974, 0.1909, 0.3733, 0.1956, 0.3716, 0.1946, 0.3977, 0.4162, 0.3215, 0.4087, 0.3413, 0.4024, 0.3412, 0.41, 0.3178, 0.1475, 0.4044, 0.1487, 0.3846, 0.1543, 0.3837, 0.1539, 0.4046, 0.4456, 0.1937, 0.4473, 0.179, 0.4518, 0.178, 0.4511, 0.1911, 0.4024, 0.2405, 0.4091, 0.2202, 0.4137, 0.2227, 0.4085, 0.2404, 0.3102, 0.4501, 0.3111, 0.4314, 0.3158, 0.4305, 0.3158, 0.4481, 0.3051, 0.447, 0.3067, 0.43, 0.3111, 0.4314, 0.3102, 0.4501, 0.4087, 0.3413, 0.4135, 0.3584, 0.4088, 0.3608, 0.4024, 0.3412, 0.4511, 0.1911, 0.4518, 0.178, 0.4564, 0.1794, 0.4564, 0.1937, 0.4473, 0.179, 0.45, 0.162, 0.4528, 0.162, 0.4518, 0.178, 0.4091, 0.2202, 0.4219, 0.2054, 0.4241, 0.2078, 0.4137, 0.2227, 0.3111, 0.4314, 0.312, 0.4114, 0.3149, 0.4114, 0.3158, 0.4305, 0.3067, 0.43, 0.3092, 0.4111, 0.312, 0.4114, 0.3111, 0.4314, 0.4135, 0.3584, 0.4235, 0.3733, 0.4213, 0.3757, 0.4088, 0.3608, 0.4518, 0.178, 0.4528, 0.162, 0.4557, 0.1623, 0.4564, 0.1794, 0.45, 0.162, 0.4538, 0.1433, 0.4538, 0.1433, 0.4528, 0.162, 0.4219, 0.2054, 0.4389, 0.1959, 0.4389, 0.1959, 0.4241, 0.2078, 0.312, 0.4114, 0.3131, 0.392, 0.3131, 0.392, 0.3149, 0.4114, 0.3092, 0.4111, 0.3131, 0.392, 0.3131, 0.392, 0.312, 0.4114, 0.4235, 0.3733, 0.438, 0.3856, 0.438, 0.3856, 0.4213, 0.3757, 0.4528, 0.162, 0.4538, 0.1433, 0.4538, 0.1433, 0.4557, 0.1623, 0.3341, 0.467, 0.3326, 0.4321, 0.342, 0.4298, 0.342, 0.4675, 0.1554, 0.3824, 0.1354, 0.3569, 0.1436, 0.3515, 0.1615, 0.3773, 0.1947, 0.3716, 0.1696, 0.3466, 0.1777, 0.3416, 0.1994, 0.3651, 0.3756, 0.4256, 0.3756, 0.4681, 0.3661, 0.4665, 0.3677, 0.4266, 0.375, 0.2004, 0.3547, 0.2217, 0.3462, 0.2169, 0.3686, 0.1959, 0.05462, 0.269, 0.02966, 0.2935, 0.0218, 0.2881, 0.0503, 0.2623, 0.03772, 0.2927, 0.03645, 0.3164, 0.02833, 0.3201, 0.02966, 0.2935, 0.1354, 0.3569, 0.1215, 0.3297, 0.1303, 0.3261, 0.1436, 0.3515, 0.1696, 0.3466, 0.1694, 0.3165, 0.1775, 0.3161, 0.1777, 0.3416, 0.1616, 0.3453, 0.1615, 0.3124, 0.1694, 0.3165, 0.1696, 0.3466, 0.3547, 0.2217, 0.339, 0.2543, 0.33, 0.2511, 0.3462, 0.2169, 0.02966, 0.2935, 0.02833, 0.3201, 0.02027, 0.3193, 0.0218, 0.2881, 0.03645, 0.3164, 0.04935, 0.3439, 0.04274, 0.3471, 0.02833, 0.3201, 0.1215, 0.3297, 0.1124, 0.299, 0.1202, 0.2978, 0.1303, 0.3261, 0.1694, 0.3165, 0.1863, 0.2853, 0.1923, 0.2868, 0.1775, 0.3161, 0.1615, 0.3124, 0.1799, 0.2817, 0.1863, 0.2853, 0.1694, 0.3165, 0.339, 0.2543, 0.3306, 0.2881, 0.3229, 0.2874, 0.33, 0.2511, 0.02833, 0.3201, 0.04274, 0.3471, 0.03672, 0.3484, 0.02027, 0.3193, 0.04935, 0.3439, 0.05462, 0.3655, 0.04854, 0.3652, 0.04274, 0.3471, 0.1124, 0.299, 0.113, 0.2741, 0.1191, 0.2761, 0.1202, 0.2978, 0.1863, 0.2853, 0.1944, 0.2608, 0.1994, 0.2621, 0.1923, 0.2868, 0.1799, 0.2817, 0.1884, 0.2608, 0.1944, 0.2608, 0.1863, 0.2853, 0.3306, 0.2881, 0.3307, 0.3073, 0.3247, 0.3099, 0.3229, 0.2874, 0.04274, 0.3471, 0.04854, 0.3652, 0.04356, 0.3662, 0.03672, 0.3484, 0.05462, 0.3655, 0.05032, 0.3784, 0.04547, 0.3759, 0.04854, 0.3652, 0.113, 0.2741, 0.1241, 0.2598, 0.1277, 0.264, 0.1191, 0.2761, 0.1944, 0.2608, 0.1912, 0.2451, 0.1954, 0.2466, 0.1994, 0.2621, 0.1884, 0.2608, 0.1862, 0.2473, 0.1912, 0.2451, 0.1944, 0.2608, 0.3307, 0.3073, 0.3387, 0.3163, 0.3353, 0.3207, 0.3247, 0.3099, 0.04854, 0.3652, 0.04547, 0.3759, 0.0412, 0.3772, 0.04356, 0.3662, 0.05032, 0.3784, 0.04364, 0.3892, 0.04066, 0.3874, 0.04547, 0.3759, 0.1241, 0.2598, 0.1403, 0.2513, 0.1418, 0.2545, 0.1277, 0.264, 0.4023, 0.4256, 0.4023, 0.4423, 0.3989, 0.4426, 0.3969, 0.4268, 0.3353, 0.3207, 0.3527, 0.3275, 0.3526, 0.33, 0.3348, 0.3244, 0.3387, 0.3163, 0.354, 0.3243, 0.3527, 0.3275, 0.3353, 0.3207, 0.1884, 0.4613, 0.1901, 0.45, 0.1933, 0.451, 0.1933, 0.4635, 0.1873, 0.4512, 0.1899, 0.4334, 0.1899, 0.4334, 0.1901, 0.45, 0.1403, 0.2513, 0.1615, 0.2451, 0.1615, 0.2451, 0.1418, 0.2545, 0.4023, 0.4423, 0.3987, 0.4634, 0.3987, 0.4634, 0.3989, 0.4426, 0.3527, 0.3275, 0.375, 0.3325, 0.375, 0.3325, 0.3526, 0.33, 0.354, 0.3243, 0.375, 0.3325, 0.375, 0.3325, 0.3527, 0.3275, 0.1901, 0.45, 0.1899, 0.4334, 0.19, 0.4334, 0.1933, 0.451, 0.4456, 0.1286, 0.4456, 0.1724, 0.4385, 0.1714, 0.4374, 0.1285, 0.4269, 0.1102, 0.4033, 0.06538, 0.4099, 0.06285, 0.4339, 0.106, 0.4221, 0.1133, 0.3991, 0.06797, 0.4033, 0.06538, 0.4269, 0.1102, 0.03052, 0.3893, 0.02741, 0.4323, 0.02027, 0.4331, 0.02226, 0.3892, 0.09876, 0.267, 0.07306, 0.3058, 0.06657, 0.3027, 0.09188, 0.2623, 0.4374, 0.1285, 0.4385, 0.1714, 0.4341, 0.1743, 0.4322, 0.1317, 0.4456, 0.1724, 0.4407, 0.1937, 0.4353, 0.1909, 0.4385, 0.1714, 0.4033, 0.06538, 0.3955, 0.03695, 0.4016, 0.03778, 0.4099, 0.06285, 0.1614, 0.3824, 0.1609, 0.404, 0.1547, 0.4047, 0.1543, 0.3836, 0.02741, 0.4323, 0.03052, 0.4534, 0.02498, 0.4559, 0.02027, 0.4331, 0.07306, 0.3058, 0.06463, 0.3271, 0.0585, 0.3272, 0.06657, 0.3027, 0.1039, 0.4427, 0.1035, 0.4292, 0.1094, 0.4306, 0.1107, 0.4447, 0.09876, 0.4308, 0.1018, 0.4175, 0.1056, 0.4185, 0.1035, 0.4292, 0.3955, 0.03695, 0.4032, 0.02538, 0.4073, 0.02856, 0.4016, 0.03778, 0.1609, 0.404, 0.1614, 0.422, 0.1562, 0.4217, 0.1547, 0.4047, 0.0585, 0.3272, 0.06651, 0.338, 0.06416, 0.3423, 0.05462, 0.3302, 0.06463, 0.3271, 0.07043, 0.3356, 0.06651, 0.338, 0.0585, 0.3272, 0.1035, 0.4292, 0.1056, 0.4185, 0.1107, 0.4189, 0.1094, 0.4306, 0.1018, 0.4175, 0.1049, 0.4024, 0.1072, 0.4034, 0.1056, 0.4185, 0.4032, 0.02538, 0.4164, 0.01903, 0.4183, 0.02147, 0.4073, 0.02856, 0.1614, 0.422, 0.1596, 0.4378, 0.1564, 0.4371, 0.1562, 0.4217, 0.06651, 0.338, 0.08073, 0.3472, 0.07956, 0.35, 0.06416, 0.3423, 0.07043, 0.3356, 0.08247, 0.3452, 0.08073, 0.3472, 0.06651, 0.338, 0.1056, 0.4185, 0.1072, 0.4034, 0.1104, 0.4031, 0.1107, 0.4189, 0.4183, 0.02147, 0.4339, 0.01427, 0.4339, 0.01428, 0.4188, 0.02422, 0.4164, 0.01903, 0.4339, 0.01425, 0.4339, 0.01427, 0.4183, 0.02147, 0.1596, 0.4378, 0.1553, 0.4532, 0.1553, 0.4532, 0.1564, 0.4371, 0.08073, 0.3472, 0.09876, 0.3566, 0.09875, 0.3566, 0.07956, 0.35, 0.08247, 0.3452, 0.09876, 0.3566, 0.09876, 0.3566, 0.08073, 0.3472, 0.1072, 0.4034, 0.1075, 0.3842, 0.1075, 0.3842, 0.1104, 0.4031, 0.4372, 0.3856, 0.4368, 0.4358, 0.4351, 0.4357, 0.4372, 0.3856, 0.3229, 0.1951, 0.2897, 0.1708, 0.2917, 0.1695, 0.3229, 0.1951, 0.09875, 0.4391, 0.09547, 0.388, 0.09779, 0.3879, 0.09875, 0.4391, 0.09875, 0.4391, 0.09387, 0.3882, 0.09547, 0.388, 0.09875, 0.4391, 0.3678, 0.01425, 0.3353, 0.04145, 0.3334, 0.04015, 0.3678, 0.01425, 0.4372, 0.3856, 0.4351, 0.4357, 0.4328, 0.4356, 0.4372, 0.3856, 0.4368, 0.4358, 0.4372, 0.4644, 0.434, 0.4624, 0.4351, 0.4357, 0.2897, 0.1708, 0.28, 0.147, 0.2844, 0.1469, 0.2917, 0.1695, 0.09547, 0.388, 0.09439, 0.3566, 0.09875, 0.3573, 0.09779, 0.3879, 0.09387, 0.3882, 0.0914, 0.3588, 0.09439, 0.3566, 0.09547, 0.388, 0.3353, 0.04145, 0.3272, 0.0648, 0.3229, 0.06467, 0.3334, 0.04015, 0.4351, 0.4357, 0.434, 0.4624, 0.4297, 0.4629, 0.4328, 0.4356, 0.4624, 0.01425, 0.4619, 0.0407, 0.4558, 0.04089, 0.4581, 0.01542, 0.28, 0.147, 0.2918, 0.1218, 0.2974, 0.1236, 0.2844, 0.1469, 0.277, 0.1455, 0.2878, 0.1193, 0.2918, 0.1218, 0.28, 0.147, 0.461, 0.3914, 0.4581, 0.3692, 0.4642, 0.3693, 0.4653, 0.3923, 0.3272, 0.0648, 0.339, 0.08827, 0.3335, 0.09002, 0.3229, 0.06467, 0.3302, 0.06331, 0.3431, 0.08582, 0.339, 0.08827, 0.3272, 0.0648, 0.4619, 0.0407, 0.4612, 0.08234, 0.4545, 0.08294, 0.4558, 0.04089, 0.2918, 0.1218, 0.305, 0.07965, 0.3114, 0.08078, 0.2974, 0.1236, 0.2878, 0.1193, 0.3003, 0.0774, 0.305, 0.07965, 0.2918, 0.1218, 0.4581, 0.3692, 0.4565, 0.3359, 0.4633, 0.3364, 0.4642, 0.3693, 0.339, 0.08827, 0.3523, 0.1314, 0.3459, 0.1325, 0.3335, 0.09002, 0.3431, 0.08582, 0.357, 0.1292, 0.3523, 0.1314, 0.339, 0.08827, 0.4612, 0.08234, 0.4624, 0.1386, 0.4561, 0.1394, 0.4545, 0.08294, 0.305, 0.07965, 0.3167, 0.01607, 0.3229, 0.01649, 0.3114, 0.08078, 0.3003, 0.0774, 0.3123, 0.01425, 0.3167, 0.01607, 0.305, 0.07965, 0.4565, 0.3359, 0.459, 0.2915, 0.4653, 0.2921, 0.4633, 0.3364, 0.3523, 0.1314, 0.3633, 0.1956, 0.3572, 0.1959, 0.3459, 0.1325, 0.357, 0.1292, 0.3678, 0.1938, 0.3633, 0.1956, 0.3523, 0.1314, 0.4545, 0.1246, 0.4417, 0.1018, 0.4426, 0.1013, 0.4545, 0.1246, 0.1113, 0.2623, 0.1113, 0.2842, 0.1101, 0.2841, 0.1113, 0.2623, 0.4565, 0.2915, 0.4454, 0.315, 0.4444, 0.3148, 0.4565, 0.2915, 0.4565, 0.2915, 0.4464, 0.3155, 0.4454, 0.315, 0.4565, 0.2915, 0.1113, 0.2842, 0.1113, 0.3045, 0.1101, 0.3043, 0.1113, 0.2842, 0.4545, 0.1246, 0.4426, 0.1013, 0.4436, 0.101, 0.4545, 0.1246, 0.4417, 0.1018, 0.4348, 0.08136, 0.4366, 0.08067, 0.4426, 0.1013, 0.4506, 0.1943, 0.446, 0.211, 0.4439, 0.2105, 0.4494, 0.1939, 0.4454, 0.315, 0.4402, 0.3356, 0.4383, 0.3356, 0.4444, 0.3148, 0.4464, 0.3155, 0.442, 0.3361, 0.4402, 0.3356, 0.4454, 0.315, 0.4606, 0.2897, 0.4545, 0.2729, 0.4566, 0.2723, 0.4618, 0.2892, 0.4426, 0.1013, 0.4366, 0.08067, 0.4385, 0.08076, 0.4436, 0.101, 0.4348, 0.08136, 0.4339, 0.06259, 0.4363, 0.06191, 0.4366, 0.08067, 0.446, 0.211, 0.4437, 0.2295, 0.4408, 0.2292, 0.4439, 0.2105, 0.4402, 0.3356, 0.4407, 0.3539, 0.438, 0.3546, 0.4383, 0.3356, 0.442, 0.3361, 0.443, 0.3543, 0.4407, 0.3539, 0.4402, 0.3356, 0.4545, 0.2729, 0.4509, 0.2547, 0.4538, 0.2544, 0.4566, 0.2723, 0.4366, 0.08067, 0.4363, 0.06191, 0.4389, 0.06274, 0.4385, 0.08076, 0.4339, 0.06259, 0.4377, 0.04081, 0.4409, 0.04001, 0.4363, 0.06191, 0.4437, 0.2295, 0.4451, 0.2555, 0.4413, 0.2557, 0.4408, 0.2292, 0.4407, 0.3539, 0.4461, 0.3755, 0.4428, 0.3772, 0.438, 0.3546, 0.443, 0.3543, 0.4492, 0.376, 0.4461, 0.3755, 0.4407, 0.3539, 0.4509, 0.2547, 0.4506, 0.2287, 0.4543, 0.2288, 0.4538, 0.2544, 0.4363, 0.06191, 0.4409, 0.04001, 0.4442, 0.04172, 0.4389, 0.06274, 0.4413, 0.2557, 0.4456, 0.2908, 0.4424, 0.2915, 0.4389, 0.2563, 0.4451, 0.2555, 0.4506, 0.29, 0.4456, 0.2908, 0.4413, 0.2557, 0.4461, 0.3755, 0.4565, 0.4015, 0.4523, 0.4042, 0.4428, 0.3772, 0.4543, 0.2288, 0.4585, 0.1946, 0.4618, 0.1952, 0.4568, 0.2293, 0.4506, 0.2287, 0.4536, 0.1939, 0.4585, 0.1946, 0.4543, 0.2288, 0.4409, 0.04001, 0.4502, 0.01425, 0.4545, 0.01692, 0.4442, 0.04172])
me_cunurbspath.materials.append(mat_kirschbl_tenfarbe)
me_cunurbspath.use_remesh_preserve_volume = False
me_cunurbspath.use_remesh_preserve_attributes = False
me_cunurbspath.use_mirror_vertex_groups = False
me_cunurbspath.auto_texspace = False
me_cunurbspath.update()

# ---- objects
ob_nurbspath = bpy.data.objects.new('NurbsPath', me_cunurbspath)

# ---- transforms, parenting, visibility, modifiers, constraints
ob_nurbspath.location = (0.1066, 0.0004881, -0.008266)
ob_nurbspath.lineart.crease_threshold = 0.0

# ---- collection membership
col_collection_1.objects.link(ob_nurbspath)

# ---- scene / render settings (as saved in the file)
scene.frame_start = 1; scene.frame_end = 250; scene.frame_set(1)
scene.render.engine = 'BLENDER_EEVEE_NEXT'
scene.render.resolution_percentage = 50
scene.render.dither_intensity = 0.0
scene.cycles.use_denoising = False
scene.cycles.samples = 128
scene.cycles.sampling_pattern = 'TABULATED_SOBOL'
scene.cycles.use_adaptive_sampling = False
scene.cycles.use_light_tree = False
scene.cycles.blur_glossy = 0.0
scene.cycles.sample_clamp_indirect = 0.0
scene.view_settings.view_transform = 'Standard'
bpy.context.view_layer.update()

# ---- added for rendering (the .blend has no active camera and no usable light): camera, sun
cam_auto = bpy.data.cameras.new('AutoCamera')
cam_auto.lens = 50.0
cam_auto.sensor_width = 36.0
cam_auto.clip_end = 1000.0
ob_auto_camera = bpy.data.objects.new('AutoCamera', cam_auto)
scene.collection.objects.link(ob_auto_camera)
ob_auto_camera.location = (9.71491, -9.25151, 9.0004)
ob_auto_camera.rotation_euler = (1.09748, -7.21219e-08, 0.694738)
scene.camera = ob_auto_camera
light_auto_sun = bpy.data.lights.new('AutoSun', 'SUN')
light_auto_sun.energy = 3.0
light_auto_sun.angle = 0.0523599
ob_auto_sun = bpy.data.objects.new('AutoSun', light_auto_sun)
scene.collection.objects.link(ob_auto_sun)
ob_auto_sun.rotation_euler = (0.872665, 0.174533, 0.523599)
bpy.context.view_layer.update()
